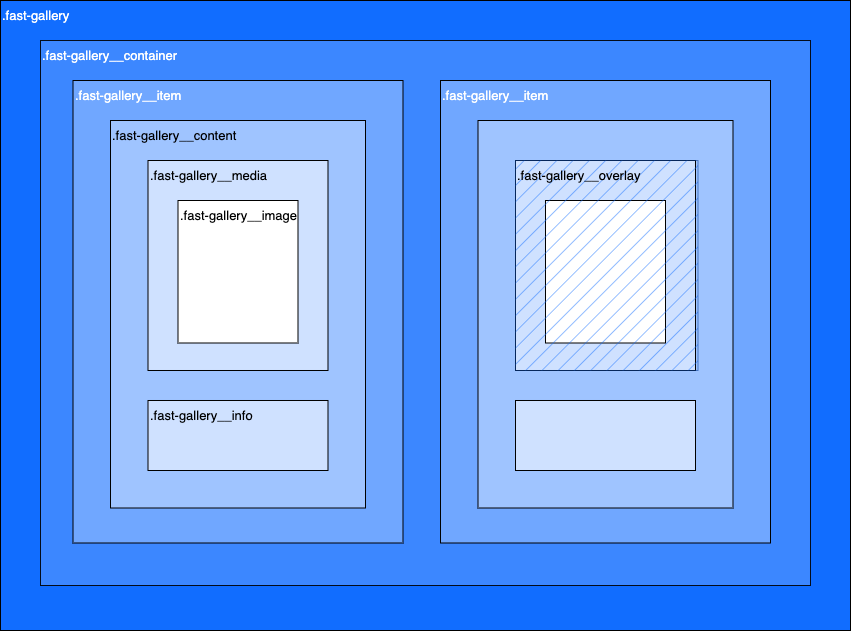

The diagram above was exported from draw.io. Its source (the exported page's mxGraphModel, read from the mxfile embedded in the PNG):
<mxGraphModel dx="1114" dy="823" grid="1" gridSize="10" guides="1" tooltips="1" connect="1" arrows="1" fold="1" page="1" pageScale="1" pageWidth="850" pageHeight="1100" math="0" shadow="0">
  <root>
    <mxCell id="0" />
    <mxCell id="1" parent="0" />
    <mxCell id="BtY12LIarm2ZOOUkYUUe-1" value="" style="rounded=0;whiteSpace=wrap;html=1;movable=1;resizable=1;rotatable=1;deletable=1;editable=1;locked=0;connectable=1;fillColor=#116DFF;" parent="1" vertex="1">
      <mxGeometry y="100" width="850" height="630" as="geometry" />
    </mxCell>
    <mxCell id="BtY12LIarm2ZOOUkYUUe-2" value="" style="rounded=0;whiteSpace=wrap;html=1;movable=1;resizable=1;rotatable=1;deletable=1;editable=1;locked=0;connectable=1;fillColor=light-dark(#408aff, #4991ff);gradientColor=none;opacity=90;" parent="1" vertex="1">
      <mxGeometry x="40" y="140" width="770" height="545" as="geometry" />
    </mxCell>
    <mxCell id="BtY12LIarm2ZOOUkYUUe-4" value="" style="rounded=0;whiteSpace=wrap;html=1;container=0;movable=1;resizable=1;rotatable=1;deletable=1;editable=1;locked=0;connectable=1;fillColor=light-dark(#70a7ff, #ededed);" parent="1" vertex="1">
      <mxGeometry x="72.5" y="180" width="330" height="462.5" as="geometry" />
    </mxCell>
    <mxCell id="BtY12LIarm2ZOOUkYUUe-8" value="" style="rounded=0;whiteSpace=wrap;html=1;movable=1;resizable=1;rotatable=1;deletable=1;editable=1;locked=0;connectable=1;fillColor=#9FC4FF;" parent="1" vertex="1">
      <mxGeometry x="110" y="220" width="255" height="387.5" as="geometry" />
    </mxCell>
    <mxCell id="BtY12LIarm2ZOOUkYUUe-9" value="" style="rounded=0;whiteSpace=wrap;html=1;movable=1;resizable=1;rotatable=1;deletable=1;editable=1;locked=0;connectable=1;fillColor=#CFE1FF;" parent="1" vertex="1">
      <mxGeometry x="147.5" y="260" width="180" height="210" as="geometry" />
    </mxCell>
    <mxCell id="BtY12LIarm2ZOOUkYUUe-12" value="" style="rounded=0;whiteSpace=wrap;html=1;movable=1;resizable=1;rotatable=1;deletable=1;editable=1;locked=0;connectable=1;fillColor=#CFE1FF;" parent="1" vertex="1">
      <mxGeometry x="147.5" y="500" width="180" height="70" as="geometry" />
    </mxCell>
    <mxCell id="BtY12LIarm2ZOOUkYUUe-17" value="" style="rounded=0;whiteSpace=wrap;html=1;movable=1;resizable=1;rotatable=1;deletable=1;editable=1;locked=0;connectable=1;fillColor=#FFFFFF;" parent="1" vertex="1">
      <mxGeometry x="177.5" y="300" width="120" height="142.5" as="geometry" />
    </mxCell>
    <mxCell id="BtY12LIarm2ZOOUkYUUe-21" value=".fast-gallery" style="text;strokeColor=none;align=left;fillColor=none;html=1;verticalAlign=middle;whiteSpace=wrap;rounded=0;movable=1;resizable=1;rotatable=1;deletable=1;editable=1;locked=0;connectable=1;fontColor=#FFFFFF;fontSize=13;" parent="1" vertex="1">
      <mxGeometry y="100" width="140" height="30" as="geometry" />
    </mxCell>
    <mxCell id="BtY12LIarm2ZOOUkYUUe-23" value=".fast-gallery__container" style="text;strokeColor=none;align=left;fillColor=none;html=1;verticalAlign=middle;whiteSpace=wrap;rounded=0;movable=1;resizable=1;rotatable=1;deletable=1;editable=1;locked=0;connectable=1;fontColor=#FFFFFF;fontSize=13;" parent="1" vertex="1">
      <mxGeometry x="40" y="140" width="150" height="30" as="geometry" />
    </mxCell>
    <mxCell id="BtY12LIarm2ZOOUkYUUe-24" value=".fast-gallery__item" style="text;strokeColor=none;align=left;fillColor=none;html=1;verticalAlign=middle;whiteSpace=wrap;rounded=0;movable=1;resizable=1;rotatable=1;deletable=1;editable=1;locked=0;connectable=1;fontColor=#FFFFFF;fontSize=13;" parent="1" vertex="1">
      <mxGeometry x="72.5" y="180" width="140" height="30" as="geometry" />
    </mxCell>
    <mxCell id="BtY12LIarm2ZOOUkYUUe-25" value=".fast-gallery__content" style="text;strokeColor=none;align=left;fillColor=none;html=1;verticalAlign=middle;whiteSpace=wrap;rounded=0;movable=1;resizable=1;rotatable=1;deletable=1;editable=1;locked=0;connectable=1;fontSize=13;" parent="1" vertex="1">
      <mxGeometry x="110" y="220" width="140" height="30" as="geometry" />
    </mxCell>
    <mxCell id="BtY12LIarm2ZOOUkYUUe-26" value=".fast-gallery__media" style="text;strokeColor=none;align=left;fillColor=none;html=1;verticalAlign=middle;whiteSpace=wrap;rounded=0;movable=1;resizable=1;rotatable=1;deletable=1;editable=1;locked=0;connectable=1;fontSize=13;" parent="1" vertex="1">
      <mxGeometry x="147.5" y="260" width="137.5" height="30" as="geometry" />
    </mxCell>
    <mxCell id="BtY12LIarm2ZOOUkYUUe-27" value=".fast-gallery__image" style="text;strokeColor=none;align=left;fillColor=none;html=1;verticalAlign=middle;whiteSpace=wrap;rounded=0;movable=1;resizable=1;rotatable=1;deletable=1;editable=1;locked=0;connectable=1;fontSize=13;" parent="1" vertex="1">
      <mxGeometry x="177.5" y="300" width="140" height="30" as="geometry" />
    </mxCell>
    <mxCell id="BtY12LIarm2ZOOUkYUUe-28" value=".fast-gallery__info" style="text;strokeColor=none;align=left;fillColor=none;html=1;verticalAlign=middle;whiteSpace=wrap;rounded=0;movable=1;resizable=1;rotatable=1;deletable=1;editable=1;locked=0;connectable=1;fontSize=13;" parent="1" vertex="1">
      <mxGeometry x="147.5" y="500" width="140" height="30" as="geometry" />
    </mxCell>
    <mxCell id="BtY12LIarm2ZOOUkYUUe-45" value="" style="rounded=0;whiteSpace=wrap;html=1;container=0;movable=1;resizable=1;rotatable=1;deletable=1;editable=1;locked=0;connectable=1;fillColor=#70A7FF;" parent="1" vertex="1">
      <mxGeometry x="440" y="180" width="330" height="462.5" as="geometry" />
    </mxCell>
    <mxCell id="BtY12LIarm2ZOOUkYUUe-46" value="" style="rounded=0;whiteSpace=wrap;html=1;movable=1;resizable=1;rotatable=1;deletable=1;editable=1;locked=0;connectable=1;fillColor=#9FC4FF;" parent="1" vertex="1">
      <mxGeometry x="477.5" y="220" width="255" height="387.5" as="geometry" />
    </mxCell>
    <mxCell id="BtY12LIarm2ZOOUkYUUe-47" value="" style="rounded=0;whiteSpace=wrap;html=1;movable=1;resizable=1;rotatable=1;deletable=1;editable=1;locked=0;connectable=1;fillColor=#CFE1FF;" parent="1" vertex="1">
      <mxGeometry x="515" y="260" width="180" height="210" as="geometry" />
    </mxCell>
    <mxCell id="BtY12LIarm2ZOOUkYUUe-48" value="" style="rounded=0;whiteSpace=wrap;html=1;movable=1;resizable=1;rotatable=1;deletable=1;editable=1;locked=0;connectable=1;fillColor=#CFE1FF;" parent="1" vertex="1">
      <mxGeometry x="515" y="500" width="180" height="70" as="geometry" />
    </mxCell>
    <mxCell id="BtY12LIarm2ZOOUkYUUe-49" value="" style="rounded=0;whiteSpace=wrap;html=1;movable=1;resizable=1;rotatable=1;deletable=1;editable=1;locked=0;connectable=1;" parent="1" vertex="1">
      <mxGeometry x="545" y="300" width="120" height="142.5" as="geometry" />
    </mxCell>
    <mxCell id="BtY12LIarm2ZOOUkYUUe-50" value="" style="rounded=0;whiteSpace=wrap;html=1;fillColor=#116DFF;strokeColor=#0A4199;glass=0;shadow=0;movable=1;resizable=1;rotatable=1;deletable=1;editable=1;locked=0;connectable=1;strokeWidth=1;perimeterSpacing=1;fillStyle=hatch;opacity=60;" parent="1" vertex="1">
      <mxGeometry x="515" y="260" width="182.5" height="210" as="geometry" />
    </mxCell>
    <mxCell id="BtY12LIarm2ZOOUkYUUe-56" value=".fast-gallery__overlay" style="text;strokeColor=none;align=left;fillColor=none;html=1;verticalAlign=middle;whiteSpace=wrap;rounded=0;movable=1;resizable=1;rotatable=1;deletable=1;editable=1;locked=0;connectable=1;fontSize=13;fontColor=#000000;labelBackgroundColor=none;" parent="1" vertex="1">
      <mxGeometry x="515" y="260" width="132.5" height="30" as="geometry" />
    </mxCell>
    <mxCell id="95VyqJeHOUypwYHsTF-a-1" value=".fast-gallery__item" style="text;strokeColor=none;align=left;fillColor=none;html=1;verticalAlign=middle;whiteSpace=wrap;rounded=0;movable=1;resizable=1;rotatable=1;deletable=1;editable=1;locked=0;connectable=1;fontColor=#FFFFFF;fontSize=13;" parent="1" vertex="1">
      <mxGeometry x="440" y="180" width="140" height="30" as="geometry" />
    </mxCell>
  </root>
</mxGraphModel>